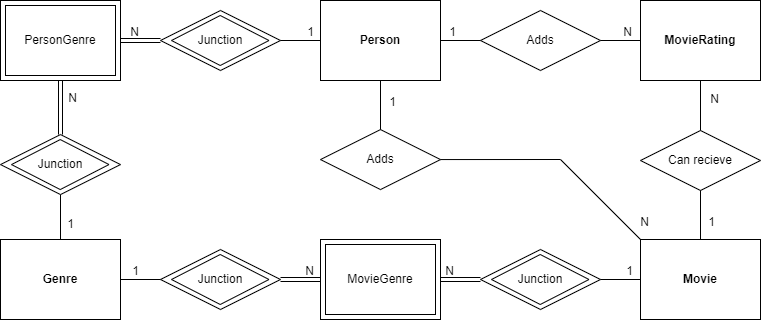

The diagram above was exported from draw.io. Its source (the exported page's mxGraphModel, read from the mxfile embedded in the PNG):
<mxGraphModel dx="1434" dy="707" grid="1" gridSize="10" guides="1" tooltips="1" connect="1" arrows="1" fold="1" page="1" pageScale="1" pageWidth="827" pageHeight="1169" math="0" shadow="0" extFonts="Permanent Marker^https://fonts.googleapis.com/css?family=Permanent+Marker">
  <root>
    <mxCell id="0" />
    <mxCell id="1" parent="0" />
    <mxCell id="V_oJSOQkKBW1ZWrydtB9-85" value="&lt;b&gt;MovieRating&lt;/b&gt;" style="whiteSpace=wrap;html=1;align=center;" vertex="1" parent="1">
      <mxGeometry x="640" width="120" height="80" as="geometry" />
    </mxCell>
    <mxCell id="V_oJSOQkKBW1ZWrydtB9-86" value="MovieGenre" style="shape=ext;margin=3;double=1;whiteSpace=wrap;html=1;align=center;" vertex="1" parent="1">
      <mxGeometry x="320" y="239" width="120" height="80" as="geometry" />
    </mxCell>
    <mxCell id="V_oJSOQkKBW1ZWrydtB9-87" value="PersonGenre" style="shape=ext;margin=3;double=1;whiteSpace=wrap;html=1;align=center;" vertex="1" parent="1">
      <mxGeometry width="120" height="80" as="geometry" />
    </mxCell>
    <mxCell id="V_oJSOQkKBW1ZWrydtB9-88" value="&lt;b&gt;Movie&lt;/b&gt;" style="whiteSpace=wrap;html=1;align=center;" vertex="1" parent="1">
      <mxGeometry x="640" y="239" width="120" height="80" as="geometry" />
    </mxCell>
    <mxCell id="V_oJSOQkKBW1ZWrydtB9-89" value="&lt;b&gt;Genre&lt;/b&gt;" style="whiteSpace=wrap;html=1;align=center;" vertex="1" parent="1">
      <mxGeometry y="239" width="120" height="80" as="geometry" />
    </mxCell>
    <mxCell id="V_oJSOQkKBW1ZWrydtB9-90" value="&lt;b&gt;Person&lt;/b&gt;" style="whiteSpace=wrap;html=1;align=center;" vertex="1" parent="1">
      <mxGeometry x="320" width="120" height="80" as="geometry" />
    </mxCell>
    <mxCell id="V_oJSOQkKBW1ZWrydtB9-95" value="" style="shape=rhombus;perimeter=rhombusPerimeter;whiteSpace=wrap;html=1;align=center;" vertex="1" parent="1">
      <mxGeometry x="160" y="10" width="120" height="60" as="geometry" />
    </mxCell>
    <mxCell id="V_oJSOQkKBW1ZWrydtB9-96" value="Junction" style="shape=rhombus;perimeter=rhombusPerimeter;whiteSpace=wrap;html=1;align=center;" vertex="1" parent="1">
      <mxGeometry x="171" y="15" width="97.5" height="50" as="geometry" />
    </mxCell>
    <mxCell id="V_oJSOQkKBW1ZWrydtB9-97" value="" style="shape=link;html=1;rounded=0;exitX=1;exitY=0.5;exitDx=0;exitDy=0;entryX=0;entryY=0.5;entryDx=0;entryDy=0;" edge="1" parent="1" source="V_oJSOQkKBW1ZWrydtB9-87" target="V_oJSOQkKBW1ZWrydtB9-95">
      <mxGeometry relative="1" as="geometry">
        <mxPoint x="190" y="120" as="sourcePoint" />
        <mxPoint x="300" y="120" as="targetPoint" />
      </mxGeometry>
    </mxCell>
    <mxCell id="V_oJSOQkKBW1ZWrydtB9-98" value="N" style="resizable=0;html=1;whiteSpace=wrap;align=right;verticalAlign=bottom;" connectable="0" vertex="1" parent="V_oJSOQkKBW1ZWrydtB9-97">
      <mxGeometry x="1" relative="1" as="geometry">
        <mxPoint x="-20" as="offset" />
      </mxGeometry>
    </mxCell>
    <mxCell id="V_oJSOQkKBW1ZWrydtB9-99" value="" style="endArrow=none;html=1;rounded=0;exitX=1;exitY=0.5;exitDx=0;exitDy=0;entryX=0;entryY=0.5;entryDx=0;entryDy=0;" edge="1" parent="1" source="V_oJSOQkKBW1ZWrydtB9-95" target="V_oJSOQkKBW1ZWrydtB9-90">
      <mxGeometry relative="1" as="geometry">
        <mxPoint x="190" y="110" as="sourcePoint" />
        <mxPoint x="350" y="110" as="targetPoint" />
      </mxGeometry>
    </mxCell>
    <mxCell id="V_oJSOQkKBW1ZWrydtB9-100" value="1" style="resizable=0;html=1;whiteSpace=wrap;align=right;verticalAlign=bottom;" connectable="0" vertex="1" parent="V_oJSOQkKBW1ZWrydtB9-99">
      <mxGeometry x="1" relative="1" as="geometry">
        <mxPoint x="-5" as="offset" />
      </mxGeometry>
    </mxCell>
    <mxCell id="V_oJSOQkKBW1ZWrydtB9-102" value="" style="shape=link;html=1;rounded=0;exitX=0.5;exitY=1;exitDx=0;exitDy=0;entryX=0.5;entryY=0;entryDx=0;entryDy=0;" edge="1" parent="1" source="V_oJSOQkKBW1ZWrydtB9-87" target="V_oJSOQkKBW1ZWrydtB9-107">
      <mxGeometry relative="1" as="geometry">
        <mxPoint x="60" y="119" as="sourcePoint" />
        <mxPoint x="60" y="159" as="targetPoint" />
      </mxGeometry>
    </mxCell>
    <mxCell id="V_oJSOQkKBW1ZWrydtB9-103" value="N" style="resizable=0;html=1;whiteSpace=wrap;align=right;verticalAlign=bottom;" connectable="0" vertex="1" parent="V_oJSOQkKBW1ZWrydtB9-102">
      <mxGeometry x="1" relative="1" as="geometry">
        <mxPoint x="18" y="-28" as="offset" />
      </mxGeometry>
    </mxCell>
    <mxCell id="V_oJSOQkKBW1ZWrydtB9-104" value="" style="endArrow=none;html=1;rounded=0;exitX=0.5;exitY=1;exitDx=0;exitDy=0;entryX=0.5;entryY=0;entryDx=0;entryDy=0;" edge="1" parent="1" source="V_oJSOQkKBW1ZWrydtB9-107" target="V_oJSOQkKBW1ZWrydtB9-89">
      <mxGeometry relative="1" as="geometry">
        <mxPoint x="60" y="209" as="sourcePoint" />
        <mxPoint x="330" y="89" as="targetPoint" />
      </mxGeometry>
    </mxCell>
    <mxCell id="V_oJSOQkKBW1ZWrydtB9-105" value="1" style="resizable=0;html=1;whiteSpace=wrap;align=right;verticalAlign=bottom;" connectable="0" vertex="1" parent="V_oJSOQkKBW1ZWrydtB9-104">
      <mxGeometry x="1" relative="1" as="geometry">
        <mxPoint x="15" y="-7" as="offset" />
      </mxGeometry>
    </mxCell>
    <mxCell id="V_oJSOQkKBW1ZWrydtB9-107" value="" style="shape=rhombus;perimeter=rhombusPerimeter;whiteSpace=wrap;html=1;align=center;" vertex="1" parent="1">
      <mxGeometry y="134.06" width="120" height="60" as="geometry" />
    </mxCell>
    <mxCell id="V_oJSOQkKBW1ZWrydtB9-108" value="Junction" style="shape=rhombus;perimeter=rhombusPerimeter;whiteSpace=wrap;html=1;align=center;" vertex="1" parent="1">
      <mxGeometry x="11" y="139.06" width="97.5" height="50" as="geometry" />
    </mxCell>
    <mxCell id="V_oJSOQkKBW1ZWrydtB9-111" value="" style="shape=rhombus;perimeter=rhombusPerimeter;whiteSpace=wrap;html=1;align=center;" vertex="1" parent="1">
      <mxGeometry x="160" y="249" width="120" height="60" as="geometry" />
    </mxCell>
    <mxCell id="V_oJSOQkKBW1ZWrydtB9-112" value="Junction" style="shape=rhombus;perimeter=rhombusPerimeter;whiteSpace=wrap;html=1;align=center;" vertex="1" parent="1">
      <mxGeometry x="171" y="254" width="97.5" height="50" as="geometry" />
    </mxCell>
    <mxCell id="V_oJSOQkKBW1ZWrydtB9-113" value="" style="endArrow=none;html=1;rounded=0;exitX=0;exitY=0.5;exitDx=0;exitDy=0;entryX=1;entryY=0.5;entryDx=0;entryDy=0;" edge="1" parent="1" source="V_oJSOQkKBW1ZWrydtB9-111" target="V_oJSOQkKBW1ZWrydtB9-89">
      <mxGeometry relative="1" as="geometry">
        <mxPoint x="290" y="89" as="sourcePoint" />
        <mxPoint x="330" y="89" as="targetPoint" />
      </mxGeometry>
    </mxCell>
    <mxCell id="V_oJSOQkKBW1ZWrydtB9-114" value="1" style="resizable=0;html=1;whiteSpace=wrap;align=right;verticalAlign=bottom;" connectable="0" vertex="1" parent="V_oJSOQkKBW1ZWrydtB9-113">
      <mxGeometry x="1" relative="1" as="geometry">
        <mxPoint x="20" as="offset" />
      </mxGeometry>
    </mxCell>
    <mxCell id="V_oJSOQkKBW1ZWrydtB9-115" value="" style="shape=link;html=1;rounded=0;exitX=1;exitY=0.5;exitDx=0;exitDy=0;entryX=0;entryY=0.5;entryDx=0;entryDy=0;" edge="1" parent="1" source="V_oJSOQkKBW1ZWrydtB9-111" target="V_oJSOQkKBW1ZWrydtB9-86">
      <mxGeometry relative="1" as="geometry">
        <mxPoint x="130" y="89" as="sourcePoint" />
        <mxPoint x="170" y="89" as="targetPoint" />
      </mxGeometry>
    </mxCell>
    <mxCell id="V_oJSOQkKBW1ZWrydtB9-116" value="N" style="resizable=0;html=1;whiteSpace=wrap;align=right;verticalAlign=bottom;" connectable="0" vertex="1" parent="V_oJSOQkKBW1ZWrydtB9-115">
      <mxGeometry x="1" relative="1" as="geometry">
        <mxPoint x="-5" as="offset" />
      </mxGeometry>
    </mxCell>
    <mxCell id="V_oJSOQkKBW1ZWrydtB9-119" value="" style="shape=rhombus;perimeter=rhombusPerimeter;whiteSpace=wrap;html=1;align=center;" vertex="1" parent="1">
      <mxGeometry x="480" y="249" width="120" height="60" as="geometry" />
    </mxCell>
    <mxCell id="V_oJSOQkKBW1ZWrydtB9-120" value="Junction" style="shape=rhombus;perimeter=rhombusPerimeter;whiteSpace=wrap;html=1;align=center;" vertex="1" parent="1">
      <mxGeometry x="491" y="254" width="97.5" height="50" as="geometry" />
    </mxCell>
    <mxCell id="V_oJSOQkKBW1ZWrydtB9-121" value="" style="shape=link;html=1;rounded=0;exitX=0;exitY=0.5;exitDx=0;exitDy=0;entryX=1;entryY=0.5;entryDx=0;entryDy=0;" edge="1" parent="1" source="V_oJSOQkKBW1ZWrydtB9-119" target="V_oJSOQkKBW1ZWrydtB9-86">
      <mxGeometry relative="1" as="geometry">
        <mxPoint x="290" y="289" as="sourcePoint" />
        <mxPoint x="330" y="289" as="targetPoint" />
      </mxGeometry>
    </mxCell>
    <mxCell id="V_oJSOQkKBW1ZWrydtB9-122" value="N" style="resizable=0;html=1;whiteSpace=wrap;align=right;verticalAlign=bottom;" connectable="0" vertex="1" parent="V_oJSOQkKBW1ZWrydtB9-121">
      <mxGeometry x="1" relative="1" as="geometry">
        <mxPoint x="15" as="offset" />
      </mxGeometry>
    </mxCell>
    <mxCell id="V_oJSOQkKBW1ZWrydtB9-123" value="" style="endArrow=none;html=1;rounded=0;exitX=0;exitY=0.5;exitDx=0;exitDy=0;entryX=1;entryY=0.5;entryDx=0;entryDy=0;" edge="1" parent="1" source="V_oJSOQkKBW1ZWrydtB9-88" target="V_oJSOQkKBW1ZWrydtB9-119">
      <mxGeometry relative="1" as="geometry">
        <mxPoint x="170" y="289" as="sourcePoint" />
        <mxPoint x="130" y="289" as="targetPoint" />
      </mxGeometry>
    </mxCell>
    <mxCell id="V_oJSOQkKBW1ZWrydtB9-124" value="1" style="resizable=0;html=1;whiteSpace=wrap;align=right;verticalAlign=bottom;" connectable="0" vertex="1" parent="V_oJSOQkKBW1ZWrydtB9-123">
      <mxGeometry x="1" relative="1" as="geometry">
        <mxPoint x="34" as="offset" />
      </mxGeometry>
    </mxCell>
    <mxCell id="V_oJSOQkKBW1ZWrydtB9-129" value="Adds" style="shape=rhombus;perimeter=rhombusPerimeter;whiteSpace=wrap;html=1;align=center;" vertex="1" parent="1">
      <mxGeometry x="480" y="10" width="120" height="60" as="geometry" />
    </mxCell>
    <mxCell id="V_oJSOQkKBW1ZWrydtB9-130" value="" style="endArrow=none;html=1;rounded=0;exitX=0;exitY=0.5;exitDx=0;exitDy=0;entryX=1;entryY=0.5;entryDx=0;entryDy=0;" edge="1" parent="1" source="V_oJSOQkKBW1ZWrydtB9-129" target="V_oJSOQkKBW1ZWrydtB9-90">
      <mxGeometry relative="1" as="geometry">
        <mxPoint x="290" y="50" as="sourcePoint" />
        <mxPoint x="330" y="50" as="targetPoint" />
      </mxGeometry>
    </mxCell>
    <mxCell id="V_oJSOQkKBW1ZWrydtB9-131" value="1" style="resizable=0;html=1;whiteSpace=wrap;align=right;verticalAlign=bottom;" connectable="0" vertex="1" parent="V_oJSOQkKBW1ZWrydtB9-130">
      <mxGeometry x="1" relative="1" as="geometry">
        <mxPoint x="17" as="offset" />
      </mxGeometry>
    </mxCell>
    <mxCell id="V_oJSOQkKBW1ZWrydtB9-132" value="" style="endArrow=none;html=1;rounded=0;exitX=0;exitY=0.5;exitDx=0;exitDy=0;entryX=1;entryY=0.5;entryDx=0;entryDy=0;" edge="1" parent="1" source="V_oJSOQkKBW1ZWrydtB9-85" target="V_oJSOQkKBW1ZWrydtB9-129">
      <mxGeometry relative="1" as="geometry">
        <mxPoint x="490" y="50" as="sourcePoint" />
        <mxPoint x="450" y="50" as="targetPoint" />
      </mxGeometry>
    </mxCell>
    <mxCell id="V_oJSOQkKBW1ZWrydtB9-133" value="N" style="resizable=0;html=1;whiteSpace=wrap;align=right;verticalAlign=bottom;" connectable="0" vertex="1" parent="V_oJSOQkKBW1ZWrydtB9-132">
      <mxGeometry x="1" relative="1" as="geometry">
        <mxPoint x="33" as="offset" />
      </mxGeometry>
    </mxCell>
    <mxCell id="V_oJSOQkKBW1ZWrydtB9-134" value="Can recieve" style="shape=rhombus;perimeter=rhombusPerimeter;whiteSpace=wrap;html=1;align=center;" vertex="1" parent="1">
      <mxGeometry x="640" y="130" width="120" height="60" as="geometry" />
    </mxCell>
    <mxCell id="V_oJSOQkKBW1ZWrydtB9-135" value="" style="endArrow=none;html=1;rounded=0;exitX=0.5;exitY=1;exitDx=0;exitDy=0;entryX=0.5;entryY=0;entryDx=0;entryDy=0;" edge="1" parent="1" source="V_oJSOQkKBW1ZWrydtB9-85" target="V_oJSOQkKBW1ZWrydtB9-134">
      <mxGeometry relative="1" as="geometry">
        <mxPoint x="700" y="119" as="sourcePoint" />
        <mxPoint x="610" y="89" as="targetPoint" />
      </mxGeometry>
    </mxCell>
    <mxCell id="V_oJSOQkKBW1ZWrydtB9-136" value="N" style="resizable=0;html=1;whiteSpace=wrap;align=right;verticalAlign=bottom;" connectable="0" vertex="1" parent="V_oJSOQkKBW1ZWrydtB9-135">
      <mxGeometry x="1" relative="1" as="geometry">
        <mxPoint x="20" y="-23" as="offset" />
      </mxGeometry>
    </mxCell>
    <mxCell id="V_oJSOQkKBW1ZWrydtB9-137" value="" style="endArrow=none;html=1;rounded=0;exitX=0.5;exitY=1;exitDx=0;exitDy=0;entryX=0.5;entryY=0;entryDx=0;entryDy=0;" edge="1" parent="1" source="V_oJSOQkKBW1ZWrydtB9-134" target="V_oJSOQkKBW1ZWrydtB9-88">
      <mxGeometry relative="1" as="geometry">
        <mxPoint x="490" y="89" as="sourcePoint" />
        <mxPoint x="450" y="89" as="targetPoint" />
      </mxGeometry>
    </mxCell>
    <mxCell id="V_oJSOQkKBW1ZWrydtB9-138" value="1" style="resizable=0;html=1;whiteSpace=wrap;align=right;verticalAlign=bottom;" connectable="0" vertex="1" parent="V_oJSOQkKBW1ZWrydtB9-137">
      <mxGeometry x="1" relative="1" as="geometry">
        <mxPoint x="16" y="-9" as="offset" />
      </mxGeometry>
    </mxCell>
    <mxCell id="V_oJSOQkKBW1ZWrydtB9-140" value="Adds" style="shape=rhombus;perimeter=rhombusPerimeter;whiteSpace=wrap;html=1;align=center;" vertex="1" parent="1">
      <mxGeometry x="320" y="129.06" width="120" height="60" as="geometry" />
    </mxCell>
    <mxCell id="V_oJSOQkKBW1ZWrydtB9-141" value="" style="endArrow=none;html=1;rounded=0;exitX=0.5;exitY=0;exitDx=0;exitDy=0;entryX=0.5;entryY=1;entryDx=0;entryDy=0;" edge="1" parent="1" source="V_oJSOQkKBW1ZWrydtB9-140" target="V_oJSOQkKBW1ZWrydtB9-90">
      <mxGeometry relative="1" as="geometry">
        <mxPoint x="490" y="50" as="sourcePoint" />
        <mxPoint x="450" y="50" as="targetPoint" />
      </mxGeometry>
    </mxCell>
    <mxCell id="V_oJSOQkKBW1ZWrydtB9-142" value="1" style="resizable=0;html=1;whiteSpace=wrap;align=right;verticalAlign=bottom;" connectable="0" vertex="1" parent="V_oJSOQkKBW1ZWrydtB9-141">
      <mxGeometry x="1" relative="1" as="geometry">
        <mxPoint x="17" y="30" as="offset" />
      </mxGeometry>
    </mxCell>
    <mxCell id="V_oJSOQkKBW1ZWrydtB9-143" value="" style="endArrow=none;html=1;rounded=0;exitX=0;exitY=0;exitDx=0;exitDy=0;entryX=1;entryY=0.5;entryDx=0;entryDy=0;" edge="1" parent="1" source="V_oJSOQkKBW1ZWrydtB9-88" target="V_oJSOQkKBW1ZWrydtB9-140">
      <mxGeometry relative="1" as="geometry">
        <mxPoint x="650" y="50" as="sourcePoint" />
        <mxPoint x="610" y="50" as="targetPoint" />
        <Array as="points">
          <mxPoint x="560" y="159" />
        </Array>
      </mxGeometry>
    </mxCell>
    <mxCell id="V_oJSOQkKBW1ZWrydtB9-144" value="N" style="resizable=0;html=1;whiteSpace=wrap;align=right;verticalAlign=bottom;" connectable="0" vertex="1" parent="V_oJSOQkKBW1ZWrydtB9-143">
      <mxGeometry x="1" relative="1" as="geometry">
        <mxPoint x="210" y="71" as="offset" />
      </mxGeometry>
    </mxCell>
  </root>
</mxGraphModel>